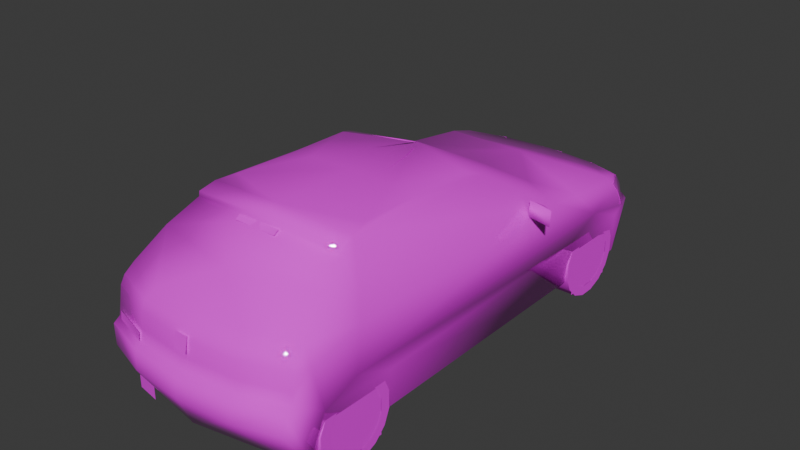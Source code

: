 # Source: 306s1.blend  (saved by Blender 4.0.36; exported with 4.5.12 LTS)
import bpy
from mathutils import Matrix  # noqa: F401  (used for matrix-valued properties, if any)

bpy.ops.wm.read_factory_settings(use_empty=True)
scene = bpy.context.scene
scene.name = 'Scene'

# ---- collections
col_collection = bpy.data.collections.new('Collection'); scene.collection.children.link(col_collection)

# ---- images (referenced by path relative to the original .blend; pixels are not part of the script)
import os
ASSET_DIR = os.environ.get("B2B_ASSET_DIR", "")  # directory of the original .blend (textures are referenced by path, not embedded)
HERE = os.path.dirname(os.path.abspath(__file__))  # packed textures are extracted next to this script under _unpacked/

def load_image(name, relpath, width, height, colorspace="sRGB"):
    """Load a texture the original file referenced (path relative to the .blend, or extracted next to this script)."""
    p = next((c for c in (os.path.join(HERE, relpath), os.path.join(ASSET_DIR, relpath)) if relpath and os.path.exists(c)), "")
    if p:
        img = bpy.data.images.load(p, check_existing=True)
        img.name = name
    else:  # same state as the original file: an image datablock whose file is absent (Cycles renders it pink)
        img = bpy.data.images.new(name, width, height)
        img.source = "FILE"
        img.filepath = "//" + (relpath or name)
    img.colorspace_settings.name = colorspace
    return img
img_fp36n_2_tga = load_image('fp36n_2.TGA', 'fp36n_2.TGA', 1024, 1024, 'sRGB')

# ---- materials (node trees are filled in below, after node groups)
mat_material_001 = bpy.data.materials.new('Material.001')
mat_material_001.use_transparent_shadow = False
mat_material_001.roughness = 0.5
mat_material_001.line_color = (0.0, 0.0, 0.0, 1.0)
mat_material = bpy.data.materials.new('Material')
mat_material.use_transparent_shadow = False
mat_material.roughness = 0.5
mat_material.line_color = (0.0, 0.0, 0.0, 1.0)

# ---- material node trees
mat_material_001.use_nodes = True; mat_material_001.node_tree.nodes.clear()
_N = mat_material_001.node_tree.nodes; _L = mat_material_001.node_tree.links
n0 = _N.new('ShaderNodeOutputMaterial'); n0.name = 'Material Output'; n0.location = (300, 300)
n1 = _N.new('ShaderNodeBsdfPrincipled'); n1.name = 'Principled BSDF'; n1.location = (10, 300)
n1.inputs[2].default_value = 0.0
n1.inputs[3].default_value = 1.45
n2 = _N.new('ShaderNodeTexImage'); n2.name = 'Image Texture'; n2.location = (-280, 280)
n2.image = img_fp36n_2_tga
n2.interpolation = 'Closest'
_L.new(n1.outputs[0], n0.inputs[0])
_L.new(n2.outputs[0], n1.inputs[0])
_L.new(n2.outputs[1], n1.inputs[4])
n0.is_active_output = True
mat_material.use_nodes = True; mat_material.node_tree.nodes.clear()
_N = mat_material.node_tree.nodes; _L = mat_material.node_tree.links
n0 = _N.new('ShaderNodeOutputMaterial'); n0.name = 'Material Output'; n0.location = (300, 300)
n1 = _N.new('ShaderNodeBsdfPrincipled'); n1.name = 'Principled BSDF'; n1.location = (10, 300)
n1.inputs[3].default_value = 1.45
n2 = _N.new('ShaderNodeTexImage'); n2.name = 'Image Texture'; n2.location = (-280, 280)
n2.image = img_fp36n_2_tga
n2.interpolation = 'Closest'
_L.new(n1.outputs[0], n0.inputs[0])
_L.new(n2.outputs[0], n1.inputs[0])
_L.new(n2.outputs[1], n1.inputs[4])
n0.is_active_output = True

# ---- world
world_world = bpy.data.worlds.new('World'); scene.world = world_world
world_world.use_nodes = True; world_world.node_tree.nodes.clear()
_N = world_world.node_tree.nodes; _L = world_world.node_tree.links
n0 = _N.new('ShaderNodeOutputWorld'); n0.name = 'World Output'; n0.location = (300, 300)
n1 = _N.new('ShaderNodeBackground'); n1.name = 'Background'; n1.location = (10, 300)
n1.inputs[0].default_value = (0.05088, 0.05088, 0.05088, 1.0)
_L.new(n1.outputs[0], n0.inputs[0])
n0.is_active_output = True
world_world.color = (0.05088, 0.05088, 0.05088)
world_world.use_sun_shadow = False
world_world.sun_shadow_jitter_overblur = 0.0

# ---- meshes
me_fp36n = bpy.data.meshes.new('fp36n')
me_fp36n.from_pydata([(0.162, -1.259, 1.076), (0.1625, -1.223, 1.102), (-0.1625, -1.223, 1.102), (-0.162, -1.259, 1.076), (0.9398, 0.4764, 0.7008), (0.7415, 0.7134, 0.7129), (0.9398, 0.4909, 0.8126), (0.74, 0.5243, 0.7008), (0.74, 0.5393, 0.8126), (-0.9398, 0.4764, 0.7008), (-0.9398, 0.4909, 0.8126), (-0.7415, 0.7134, 0.7129), (-0.74, 0.5243, 0.7008), (-0.74, 0.5393, 0.8126), (0.0, 2.025, 0.01886), (0.0, 2.074, 0.1944), (0.0, 2.084, 0.3424), (0.0, 2.029, 0.3734), (0.0, 1.954, 0.5257), (0.0, 1.514, 0.6496), (0.0, 1.033, 0.7081), (0.0, 0.253, 1.132), (0.0, -0.428, 1.169), (0.0, -1.071, 1.17), (0.0, -1.217, 1.107), (0.0, -1.762, 0.7419), (0.0, -1.829, 0.6762), (0.0, -1.862, 0.6171), (0.0, -1.872, 0.4958), (0.0, -1.887, 0.4087), (0.0, -1.939, 0.3831), (0.0, -1.946, 0.2351), (0.0, -1.847, 0.01064), (0.0, -1.51, 0.9286), (-0.7129, 1.871, 0.01886), (-0.7086, 1.93, 0.1949), (-0.6897, 1.937, 0.3424), (-0.6921, 1.889, 0.3734), (-0.6824, 1.813, 0.5378), (-0.6791, 1.784, 0.5548), (-0.7076, 1.61, 0.5983), (-0.7545, 1.112, 0.6491), (-0.7526, 0.8445, 0.6752), (-0.5809, 0.2099, 1.074), (-0.5315, 0.08658, 1.117), (-0.5378, -0.8977, 1.145), (-0.5818, -1.038, 1.132), (-0.6036, -1.16, 1.058), (-0.6757, -1.375, 0.9228), (-0.726, -1.608, 0.7463), (-0.7381, -1.682, 0.6805), (-0.7419, -1.715, 0.6191), (-0.7424, -1.735, 0.4996), (-0.7477, -1.747, 0.4126), (-0.7405, -1.803, 0.3831), (-0.7289, -1.809, 0.2351), (-0.7042, -1.725, 0.01064), (-0.7932, -1.67, 0.01064), (-0.8329, -1.578, 0.3342), (-0.8401, -1.314, 0.4411), (-0.8329, -1.015, 0.3231), (-0.7932, -0.9644, 0.01064), (-0.7932, 0.8914, 0.007255), (-0.8348, 0.9649, 0.3453), (-0.8382, 1.259, 0.474), (-0.8348, 1.564, 0.3405), (-0.8072, 1.617, 0.01258), (-0.3584, 2.052, 0.1944), (-0.3507, 2.055, 0.3424), (-0.3584, 2.004, 0.3734), (-0.3995, 1.918, 0.5267), (-0.3753, -1.728, 0.7419), (-0.3995, -1.794, 0.6762), (-0.4072, -1.824, 0.6171), (-0.4072, -1.835, 0.4958), (-0.4072, -1.85, 0.4087), (-0.4072, -1.901, 0.3831), (-0.4072, -1.909, 0.2351), (-0.7705, -1.202, 0.696), (-0.3376, -0.428, 1.157), (-0.7603, 1.634, 0.5465), (-0.8106, 1.709, 0.3652), (-0.7463, 1.886, 0.3361), (-0.7797, -1.615, 0.6181), (-0.5925, -1.163, 1.1), (0.0, -1.22, 1.15), (-0.5224, -0.4285, 1.131), (0.05031, -1.886, 0.5354), (0.08271, 2.035, 0.399), (0.05031, -1.864, 0.6438), (0.09577, 1.984, 0.5088), (-0.05031, -1.886, 0.5354), (-0.08271, 2.035, 0.399), (-0.09577, 1.984, 0.5088), (-0.05031, -1.864, 0.6438), (-0.5373, -1.8, -0.002423), (-0.3637, -1.831, 0.09384), (-0.5373, -1.8, 0.09384), (-0.3637, -1.831, -0.002423), (-0.7918, 1.662, 0.488), (-0.6931, 1.861, 0.4571), (0.8382, 1.259, 0.474), (0.8348, 1.564, 0.3405), (0.8401, -1.314, 0.4411), (0.7042, -1.725, 0.01064), (0.7932, -1.67, 0.01064), (0.8329, -1.578, 0.3342), (0.8072, 1.617, 0.01258), (0.7129, 1.871, 0.01886), (0.8329, -1.015, 0.3231), (0.8348, 0.9649, 0.3453), (0.7932, -0.9644, 0.01064), (0.7932, 0.8914, 0.007255), (-0.4314, 0.9905, 0.7042), (0.4314, 0.9905, 0.7042), (0.7545, 1.112, 0.6491), (0.7526, 0.8445, 0.6752), (0.5809, 0.2099, 1.074), (0.8106, 1.709, 0.3652), (0.6921, 1.889, 0.3734), (0.6931, 1.861, 0.4571), (0.3995, 1.918, 0.5267), (0.6824, 1.813, 0.5378), (0.7076, 1.61, 0.5983), (0.6791, 1.784, 0.5548), (0.7603, 1.634, 0.5465), (0.7918, 1.662, 0.488), (0.5224, -0.4285, 1.131), (0.5378, -0.8977, 1.145), (0.5818, -1.038, 1.132), (0.5315, 0.08658, 1.117), (0.3376, -0.428, 1.157), (0.5925, -1.163, 1.1), (0.6036, -1.16, 1.058), (0.7381, -1.682, 0.6805), (0.7419, -1.715, 0.6191), (0.7797, -1.615, 0.6181), (0.3753, -1.728, 0.7419), (0.6757, -1.375, 0.9228), (0.7705, -1.202, 0.696), (0.7289, -1.809, 0.2351), (0.726, -1.608, 0.7463), (0.7477, -1.747, 0.4126), (0.4072, -1.909, 0.2351), (0.7086, 1.93, 0.1949), (0.6897, 1.937, 0.3424), (0.7463, 1.886, 0.3361), (0.3584, 2.052, 0.1944), (0.7424, -1.735, 0.4996), (0.7405, -1.803, 0.3831), (0.3507, 2.055, 0.3424), (0.3584, 2.004, 0.3734), (0.3995, -1.794, 0.6762), (0.4072, -1.824, 0.6171), (0.4072, -1.835, 0.4958), (0.4072, -1.85, 0.4087), (0.4072, -1.901, 0.3831), (-0.5973, 1.987, 0.2288), (-0.5973, 1.961, 0.07738), (-0.4445, 2.054, 0.2288), (-0.4445, 2.028, 0.07738), (0.4445, 2.054, 0.2288), (0.5973, 1.987, 0.2288), (0.5973, 1.961, 0.07738), (0.4445, 2.028, 0.07738), (0.0, 0.2442, 1.136), (0.007734, 0.2133, 1.14), (0.0, -0.2259, 1.334), (-0.007734, 0.2133, 1.14), (-0.4198, -1.856, 0.4135), (-0.4198, -1.85, 0.474), (-0.6999, -1.772, 0.4135), (-0.6999, -1.765, 0.474), (-0.4338, 0.8614, 0.02757), (-0.4338, -1.684, 0.04256), (-0.4338, 1.592, 0.4822), (-0.4338, -1.005, 0.4464), (-0.4338, 0.9581, 0.4924), (-0.4338, -1.607, 0.4933), (-0.4338, 1.653, 0.04788), (-0.4338, -0.9277, 0.04256), (0.4338, 0.8614, 0.02757), (0.4338, 1.653, 0.04788), (0.4338, 1.592, 0.4822), (0.4338, 0.9581, 0.4924), (0.4338, -1.684, 0.04256), (0.4338, -0.9277, 0.04256), (0.4338, -1.005, 0.4464), (0.4338, -1.607, 0.4933), (-0.6938, 1.891, 0.3734), (-0.6841, 1.815, 0.5378), (-0.3593, 2.006, 0.3734), (-0.4005, 1.92, 0.5267), (-0.7622, 1.636, 0.5465), (-0.8126, 1.711, 0.3652), (-0.7937, 1.664, 0.488), (-0.6948, 1.863, 0.4571), (0.8126, 1.711, 0.3652), (0.6938, 1.891, 0.3734), (0.6948, 1.863, 0.4571), (0.4005, 1.92, 0.5267), (0.6841, 1.815, 0.5378), (0.7622, 1.636, 0.5465), (0.7937, 1.664, 0.488), (0.3593, 2.006, 0.3734)], [], [(108, 34, 14), (104, 32, 56), (168, 167, 165), (167, 166, 165), (168, 166, 167), (174, 178, 176, 180), (173, 177, 175, 179), (185, 186, 187, 188), (181, 182, 183, 184), (108, 107, 66, 34), (65, 66, 107, 102), (65, 102, 101, 64), (101, 110, 63, 64), (110, 112, 62, 63), (62, 112, 111, 61), (60, 61, 111, 109), (60, 109, 103, 59), (103, 106, 58, 59), (106, 105, 57, 58), (57, 105, 104, 56), (99, 80, 38), (100, 38, 70), (100, 37, 81), (77, 32, 31), (43, 44, 21), (41, 19, 40), (19, 18, 40), (39, 70, 38), (14, 67, 15), (40, 80, 41), (58, 54, 53), (64, 42, 41), (46, 86, 43), (86, 79, 44), (66, 65, 81), (99, 64, 80), (34, 35, 67), (14, 34, 67), (82, 36, 35), (35, 34, 66), (48, 49, 71), (77, 55, 56), (77, 56, 32), (83, 58, 53), (83, 50, 49), (83, 59, 58), (78, 49, 48), (57, 56, 55), (71, 25, 33), (48, 71, 33), (83, 51, 50), (47, 84, 46), (45, 46, 23), (86, 45, 79), (86, 44, 43), (46, 45, 86), (80, 64, 41), (63, 64, 65), (58, 59, 60), (5, 8, 6), (5, 4, 7), (5, 6, 4), (13, 11, 10), (9, 11, 12), (10, 11, 9), (113, 42, 43), (41, 42, 113), (125, 126, 122), (122, 120, 121), (119, 120, 118), (32, 143, 31), (130, 117, 21), (19, 115, 123), (18, 19, 123), (121, 124, 122), (147, 14, 15), (125, 123, 115), (149, 106, 142), (116, 101, 115), (127, 129, 117), (131, 127, 130), (102, 107, 118), (101, 126, 125), (144, 108, 147), (108, 14, 147), (145, 146, 144), (108, 144, 107), (141, 138, 137), (140, 143, 104), (104, 143, 32), (106, 136, 142), (134, 136, 141), (103, 136, 106), (141, 139, 138), (104, 105, 140), (25, 137, 33), (137, 138, 33), (135, 136, 134), (132, 133, 129), (129, 128, 23), (128, 127, 131), (130, 127, 117), (128, 129, 127), (101, 125, 115), (101, 110, 102), (103, 106, 109), (116, 114, 117), (116, 115, 114), (171, 169, 170, 172), (51, 52, 74, 73), (50, 51, 73, 72), (135, 153, 154, 148), (134, 152, 153, 135), (37, 100, 70, 69), (38, 100, 81, 99), (90, 88, 92, 93), (91, 87, 89, 94), (95, 98, 96, 97), (66, 81, 82, 35), (54, 55, 77, 76), (30, 76, 77, 31), (53, 54, 76, 75), (29, 75, 76, 30), (52, 53, 75, 74), (28, 74, 75, 29), (27, 73, 74, 28), (26, 72, 73, 27), (49, 50, 72, 71), (25, 71, 72, 26), (24, 47, 48, 33), (22, 79, 45, 23), (20, 113, 43, 21), (17, 69, 70, 18), (36, 37, 69, 68), (16, 68, 69, 17), (35, 36, 68, 67), (15, 67, 68, 16), (60, 63, 62, 61), (59, 64, 63, 60), (42, 78, 46, 43), (54, 58, 57, 55), (83, 53, 52, 51), (78, 48, 47, 46), (78, 59, 83, 49), (21, 44, 79, 22), (80, 40, 39, 38), (81, 37, 36, 82), (42, 64, 59, 78), (47, 24, 85, 84), (84, 85, 23, 46), (64, 99, 81, 65), (40, 18, 70, 39), (65, 66, 62, 63), (60, 61, 57, 58), (4, 6, 8, 7), (9, 12, 13, 10), (2, 3, 0, 1), (19, 41, 113, 20), (119, 151, 121, 120), (122, 126, 118, 120), (107, 144, 146, 118), (149, 156, 143, 140), (30, 31, 143, 156), (142, 155, 156, 149), (29, 30, 156, 155), (148, 154, 155, 142), (28, 29, 155, 154), (27, 28, 154, 153), (26, 27, 153, 152), (141, 137, 152, 134), (25, 26, 152, 137), (24, 33, 138, 133), (22, 23, 128, 131), (20, 21, 117, 114), (17, 18, 121, 151), (145, 150, 151, 119), (16, 17, 151, 150), (144, 147, 150, 145), (15, 16, 150, 147), (109, 111, 112, 110), (103, 109, 110, 101), (116, 117, 129, 139), (149, 140, 105, 106), (136, 135, 148, 142), (139, 129, 133, 138), (139, 141, 136, 103), (21, 22, 131, 130), (125, 122, 124, 123), (118, 146, 145, 119), (116, 139, 103, 101), (133, 132, 85, 24), (132, 129, 23, 85), (101, 102, 118, 126), (123, 124, 121, 18), (102, 110, 112, 107), (109, 106, 105, 111), (19, 20, 114, 115), (159, 160, 158, 157), (161, 162, 163, 164), (195, 193, 190), (196, 190, 192), (196, 189, 194), (202, 203, 201), (201, 199, 200), (198, 199, 197), (189, 196, 192, 191), (190, 196, 194, 195), (198, 204, 200, 199), (201, 203, 197, 199)])
me_fp36n.polygons.foreach_set('use_smooth', [True] * 209)
_uv = me_fp36n.uv_layers.new(name='UVMap')
_uv.uv.foreach_set('vector', [0.031, 0.0, 0.031, 0.031, 0.0, 0.031, 0.031, 0.0, 0.031, 0.031, 0.0, 0.031, 0.031, 0.0, 0.031, 0.031, 0.0, 0.031, 0.031, 0.0, 0.031, 0.031, 0.0, 0.031, 0.031, 0.0, 0.031, 0.031, 0.0, 0.031, 0.031, 0.0, 0.031, 0.031, 0.0, 0.031, 0.0, 0.0, 0.031, 0.0, 0.031, 0.031, 0.0, 0.031, 0.0, 0.0, 0.031, 0.0, 0.031, 0.031, 0.0, 0.031, 0.0, 0.0, 0.031, 0.0, 0.031, 0.031, 0.0, 0.031, 0.0, 0.0, 0.031, 0.0, 0.031, 0.031, 0.0, 0.031, 0.0, 0.0, 0.031, 0.0, 0.031, 0.031, 0.0, 0.031, 0.0, 0.0, 0.031, 0.0, 0.031, 0.031, 0.0, 0.031, 0.0, 0.0, 0.031, 0.0, 0.031, 0.031, 0.0, 0.031, 0.0, 0.0, 0.031, 0.0, 0.031, 0.031, 0.0, 0.031, 0.0, 0.0, 0.031, 0.0, 0.031, 0.031, 0.0, 0.031, 0.0, 0.0, 0.031, 0.0, 0.031, 0.031, 0.0, 0.031, 0.0, 0.0, 0.031, 0.0, 0.031, 0.031, 0.0, 0.031, 0.0, 0.0, 0.031, 0.0, 0.031, 0.031, 0.0, 0.031, 0.0, 0.0, 0.031, 0.0, 0.031, 0.031, 0.0, 0.031, 0.0, 0.0, 0.031, 0.0, 0.031, 0.031, 0.0, 0.031, 0.0, 0.0, 0.255, 0.22, 0.271, 0.247, 0.306, 0.243, 0.302, 0.204, 0.306, 0.243, 0.439, 0.239, 0.302, 0.204, 0.302, 0.165, 0.251, 0.157, 0.863, 0.612, 1.0, 0.533, 1.0, 0.612, 0.416, 0.976, 0.427, 0.996, 0.561, 1.0, 0.0, 0.337, 0.247, 0.239, 0.016, 0.212, 0.247, 0.239, 0.247, 0.125, 0.016, 0.212, 0.024, 0.169, 0.114, 0.133, 0.02, 0.161, 0.812, 0.863, 0.686, 0.933, 0.812, 0.929, 0.012, 0.2, 0.0, 0.192, 0.0, 0.337, 0.702, 0.714, 0.745, 0.725, 0.733, 0.733, 0.133, 0.745, 0.212, 0.8, 0.161, 0.792, 0.38, 0.624, 0.259, 0.624, 0.125, 0.612, 0.318, 0.914, 0.337, 0.914, 0.318, 0.98, 0.063, 0.631, 0.075, 0.714, 0.039, 0.718, 0.051, 0.753, 0.133, 0.745, 0.059, 0.765, 0.565, 0.863, 0.565, 0.933, 0.686, 0.933, 0.812, 0.863, 0.565, 0.863, 0.686, 0.933, 0.008, 0.714, 0.0, 0.714, 0.0, 0.678, 0.0, 0.678, 0.008, 0.631, 0.063, 0.631, 0.769, 0.427, 0.753, 0.349, 0.871, 0.345, 0.863, 0.612, 0.757, 0.612, 0.769, 0.533, 0.863, 0.612, 0.769, 0.533, 1.0, 0.533, 0.71, 0.788, 0.702, 0.714, 0.733, 0.733, 0.753, 0.761, 0.765, 0.784, 0.769, 0.812, 0.71, 0.788, 0.647, 0.741, 0.702, 0.714, 0.416, 0.51, 0.498, 0.51, 0.447, 0.565, 0.718, 0.631, 0.729, 0.631, 0.745, 0.686, 0.871, 0.345, 1.0, 0.345, 1.0, 0.431, 0.769, 0.427, 0.871, 0.345, 1.0, 0.431, 0.753, 0.761, 0.765, 0.761, 0.765, 0.784, 0.404, 0.6, 0.408, 0.612, 0.38, 0.624, 0.318, 0.855, 0.314, 0.839, 0.373, 0.835, 0.318, 0.914, 0.318, 0.855, 0.337, 0.914, 0.259, 0.624, 0.153, 0.62, 0.129, 0.608, 0.38, 0.62, 0.353, 0.624, 0.259, 0.624, 0.059, 0.765, 0.133, 0.745, 0.161, 0.792, 0.192, 0.718, 0.133, 0.745, 0.075, 0.714, 0.702, 0.714, 0.647, 0.741, 0.588, 0.714, 0.843, 0.259, 0.843, 0.31, 0.753, 0.31, 0.843, 0.259, 0.753, 0.251, 0.843, 0.251, 0.843, 0.259, 0.753, 0.31, 0.753, 0.251, 0.843, 0.31, 0.843, 0.259, 0.753, 0.31, 0.753, 0.251, 0.843, 0.259, 0.843, 0.251, 0.753, 0.31, 0.843, 0.259, 0.753, 0.251, 0.455, 0.827, 0.376, 0.816, 0.416, 0.976, 0.0, 0.337, 0.0, 0.404, 0.106, 0.369, 0.271, 0.247, 0.255, 0.22, 0.306, 0.243, 0.306, 0.243, 0.302, 0.204, 0.439, 0.239, 0.302, 0.165, 0.302, 0.204, 0.251, 0.157, 1.0, 0.533, 0.867, 0.612, 1.0, 0.612, 0.431, 0.996, 0.42, 0.976, 0.561, 1.0, 0.247, 0.239, 0.0, 0.337, 0.016, 0.212, 0.247, 0.125, 0.247, 0.239, 0.016, 0.212, 0.114, 0.133, 0.024, 0.169, 0.02, 0.161, 0.686, 0.933, 0.812, 0.863, 0.812, 0.929, 0.0, 0.192, 0.012, 0.2, 0.0, 0.337, 0.745, 0.725, 0.702, 0.714, 0.733, 0.733, 0.212, 0.8, 0.133, 0.745, 0.161, 0.792, 0.259, 0.624, 0.38, 0.624, 0.125, 0.612, 0.337, 0.914, 0.318, 0.914, 0.318, 0.98, 0.075, 0.714, 0.063, 0.631, 0.039, 0.718, 0.133, 0.745, 0.051, 0.753, 0.059, 0.765, 0.565, 0.933, 0.565, 0.863, 0.686, 0.933, 0.565, 0.863, 0.812, 0.863, 0.686, 0.933, 0.0, 0.714, 0.008, 0.714, 0.0, 0.678, 0.008, 0.631, 0.0, 0.678, 0.063, 0.631, 0.753, 0.349, 0.769, 0.427, 0.871, 0.345, 0.757, 0.612, 0.867, 0.612, 0.769, 0.533, 0.769, 0.533, 0.867, 0.612, 1.0, 0.533, 0.702, 0.714, 0.71, 0.788, 0.733, 0.733, 0.765, 0.784, 0.753, 0.761, 0.769, 0.812, 0.647, 0.741, 0.71, 0.788, 0.702, 0.714, 0.498, 0.51, 0.416, 0.51, 0.447, 0.565, 0.729, 0.631, 0.718, 0.631, 0.745, 0.686, 1.0, 0.345, 0.871, 0.345, 1.0, 0.431, 0.871, 0.345, 0.769, 0.427, 1.0, 0.431, 0.765, 0.761, 0.753, 0.761, 0.765, 0.784, 0.408, 0.612, 0.404, 0.6, 0.38, 0.624, 0.314, 0.839, 0.318, 0.855, 0.373, 0.835, 0.318, 0.855, 0.318, 0.914, 0.337, 0.914, 0.153, 0.62, 0.259, 0.624, 0.129, 0.608, 0.353, 0.624, 0.38, 0.62, 0.259, 0.624, 0.133, 0.745, 0.059, 0.765, 0.161, 0.792, 0.133, 0.745, 0.192, 0.718, 0.075, 0.714, 0.647, 0.741, 0.702, 0.714, 0.588, 0.714, 0.376, 0.816, 0.455, 0.827, 0.42, 0.976, 0.0, 0.404, 0.0, 0.337, 0.106, 0.369, 0.753, 0.314, 0.843, 0.314, 0.843, 0.341, 0.753, 0.341, 0.761, 0.761, 0.761, 0.71, 0.871, 0.71, 0.871, 0.761, 0.765, 0.788, 0.761, 0.761, 0.871, 0.761, 0.871, 0.784, 0.761, 0.761, 0.871, 0.761, 0.871, 0.71, 0.761, 0.71, 0.765, 0.788, 0.875, 0.784, 0.871, 0.761, 0.761, 0.761, 0.302, 0.165, 0.302, 0.204, 0.439, 0.239, 0.459, 0.165, 0.306, 0.243, 0.302, 0.204, 0.251, 0.157, 0.255, 0.22, 0.345, 0.341, 0.353, 0.251, 0.486, 0.251, 0.498, 0.341, 0.627, 0.157, 0.718, 0.157, 0.718, 0.247, 0.627, 0.247, 0.188, 0.816, 0.247, 0.816, 0.247, 0.875, 0.188, 0.875, 0.063, 0.631, 0.039, 0.718, 0.008, 0.714, 0.0, 0.678, 0.753, 0.663, 0.757, 0.612, 0.863, 0.612, 0.863, 0.663, 1.0, 0.663, 0.863, 0.663, 0.863, 0.612, 1.0, 0.612, 0.753, 0.671, 0.753, 0.663, 0.863, 0.663, 0.863, 0.671, 1.0, 0.671, 0.863, 0.671, 0.863, 0.663, 1.0, 0.663, 0.765, 0.714, 0.761, 0.675, 0.867, 0.675, 0.867, 0.714, 1.0, 0.714, 0.867, 0.714, 0.867, 0.675, 1.0, 0.675, 1.0, 0.761, 0.867, 0.761, 0.867, 0.714, 1.0, 0.714, 1.0, 0.784, 0.871, 0.784, 0.867, 0.761, 1.0, 0.761, 0.769, 0.812, 0.765, 0.784, 0.871, 0.784, 0.878, 0.812, 1.0, 0.812, 0.878, 0.812, 0.871, 0.784, 1.0, 0.784, 1.0, 0.514, 0.792, 0.49, 0.769, 0.427, 1.0, 0.431, 0.373, 0.914, 0.337, 0.914, 0.318, 0.855, 0.373, 0.835, 0.561, 0.827, 0.455, 0.827, 0.416, 0.976, 0.561, 1.0, 0.624, 0.165, 0.459, 0.165, 0.439, 0.239, 0.624, 0.239, 0.573, 0.988, 0.569, 1.0, 0.686, 1.0, 0.69, 0.988, 0.812, 0.988, 0.69, 0.988, 0.686, 1.0, 0.812, 1.0, 0.565, 0.933, 0.573, 0.988, 0.69, 0.988, 0.686, 0.933, 0.812, 0.929, 0.686, 0.933, 0.69, 0.988, 0.812, 0.988, 0.588, 0.714, 0.192, 0.718, 0.208, 0.631, 0.58, 0.631, 0.647, 0.741, 0.133, 0.745, 0.192, 0.718, 0.588, 0.714, 0.0, 0.502, 0.416, 0.51, 0.38, 0.624, 0.125, 0.612, 0.745, 0.725, 0.702, 0.714, 0.718, 0.631, 0.745, 0.686, 0.753, 0.761, 0.761, 0.675, 0.765, 0.714, 0.765, 0.761, 0.416, 0.51, 0.447, 0.565, 0.404, 0.6, 0.38, 0.624, 0.627, 0.808, 0.647, 0.741, 0.71, 0.788, 0.71, 0.812, 0.373, 1.0, 0.318, 0.98, 0.337, 0.914, 0.373, 0.914, 0.0, 0.192, 0.012, 0.2, 0.024, 0.165, 0.024, 0.157, 0.039, 0.718, 0.004, 0.725, 0.0, 0.714, 0.008, 0.714, 0.212, 0.8, 0.133, 0.745, 0.647, 0.741, 0.627, 0.808, 0.792, 0.49, 1.0, 0.514, 1.0, 0.529, 0.796, 0.51, 0.314, 0.824, 0.373, 0.816, 0.373, 0.835, 0.314, 0.839, 0.133, 0.745, 0.051, 0.753, 0.039, 0.718, 0.075, 0.714, 0.016, 0.212, 0.247, 0.125, 0.114, 0.133, 0.024, 0.169, 0.075, 0.714, 0.063, 0.631, 0.208, 0.631, 0.192, 0.718, 0.588, 0.714, 0.58, 0.631, 0.718, 0.631, 0.702, 0.714, 0.404, 0.969, 0.404, 1.0, 0.376, 1.0, 0.376, 0.969, 0.404, 0.969, 0.376, 0.969, 0.376, 1.0, 0.404, 1.0, 1.0, 0.922, 1.0, 0.91, 0.816, 0.91, 0.816, 0.922, 0.247, 0.239, 0.0, 0.337, 0.106, 0.369, 0.247, 0.357, 0.302, 0.165, 0.459, 0.165, 0.439, 0.239, 0.302, 0.204, 0.306, 0.243, 0.255, 0.22, 0.251, 0.157, 0.302, 0.204, 0.063, 0.631, 0.0, 0.678, 0.008, 0.714, 0.039, 0.718, 0.753, 0.663, 0.867, 0.663, 0.867, 0.612, 0.757, 0.612, 1.0, 0.663, 1.0, 0.612, 0.867, 0.612, 0.867, 0.663, 0.753, 0.671, 0.867, 0.671, 0.867, 0.663, 0.753, 0.663, 1.0, 0.671, 1.0, 0.663, 0.867, 0.663, 0.867, 0.671, 0.765, 0.714, 0.871, 0.714, 0.871, 0.675, 0.761, 0.675, 1.0, 0.714, 1.0, 0.675, 0.871, 0.675, 0.871, 0.714, 1.0, 0.761, 1.0, 0.714, 0.871, 0.714, 0.871, 0.761, 1.0, 0.784, 1.0, 0.761, 0.871, 0.761, 0.871, 0.784, 0.769, 0.812, 0.882, 0.812, 0.871, 0.784, 0.765, 0.784, 1.0, 0.812, 1.0, 0.784, 0.871, 0.784, 0.882, 0.812, 1.0, 0.514, 1.0, 0.431, 0.769, 0.427, 0.792, 0.49, 0.373, 0.914, 0.373, 0.835, 0.318, 0.855, 0.337, 0.914, 0.561, 0.827, 0.561, 1.0, 0.42, 0.976, 0.455, 0.827, 0.624, 0.165, 0.624, 0.239, 0.439, 0.239, 0.459, 0.165, 0.573, 0.988, 0.69, 0.988, 0.686, 1.0, 0.569, 1.0, 0.812, 0.988, 0.812, 1.0, 0.686, 1.0, 0.69, 0.988, 0.565, 0.933, 0.686, 0.933, 0.69, 0.988, 0.573, 0.988, 0.812, 0.929, 0.812, 0.988, 0.69, 0.988, 0.686, 0.933, 0.588, 0.714, 0.58, 0.631, 0.208, 0.631, 0.192, 0.718, 0.647, 0.741, 0.588, 0.714, 0.192, 0.718, 0.133, 0.745, 0.0, 0.502, 0.125, 0.612, 0.38, 0.624, 0.416, 0.51, 0.745, 0.725, 0.745, 0.686, 0.718, 0.631, 0.702, 0.714, 0.753, 0.761, 0.765, 0.761, 0.765, 0.714, 0.761, 0.675, 0.416, 0.51, 0.38, 0.624, 0.404, 0.6, 0.447, 0.565, 0.627, 0.808, 0.71, 0.812, 0.71, 0.788, 0.647, 0.741, 0.373, 1.0, 0.373, 0.914, 0.337, 0.914, 0.318, 0.98, 0.0, 0.192, 0.024, 0.157, 0.024, 0.165, 0.012, 0.2, 0.039, 0.718, 0.008, 0.714, 0.0, 0.714, 0.004, 0.725, 0.212, 0.8, 0.627, 0.808, 0.647, 0.741, 0.133, 0.745, 0.792, 0.49, 0.796, 0.51, 1.0, 0.529, 1.0, 0.514, 0.314, 0.824, 0.314, 0.839, 0.373, 0.835, 0.373, 0.816, 0.133, 0.745, 0.075, 0.714, 0.039, 0.718, 0.051, 0.753, 0.016, 0.212, 0.024, 0.169, 0.114, 0.133, 0.247, 0.125, 0.075, 0.714, 0.192, 0.718, 0.208, 0.631, 0.063, 0.631, 0.588, 0.714, 0.702, 0.714, 0.718, 0.631, 0.58, 0.631, 0.247, 0.239, 0.247, 0.357, 0.106, 0.369, 0.0, 0.337, 0.341, 0.341, 0.341, 0.251, 0.251, 0.251, 0.251, 0.341, 0.341, 0.341, 0.251, 0.341, 0.251, 0.251, 0.341, 0.251, 0.51, 0.443, 0.525, 0.467, 0.569, 0.467, 0.569, 0.431, 0.569, 0.467, 0.725, 0.459, 0.569, 0.431, 0.565, 0.392, 0.502, 0.392, 0.525, 0.467, 0.51, 0.443, 0.569, 0.467, 0.569, 0.467, 0.569, 0.431, 0.725, 0.459, 0.565, 0.392, 0.569, 0.431, 0.502, 0.392, 0.565, 0.392, 0.569, 0.431, 0.725, 0.459, 0.749, 0.392, 0.569, 0.467, 0.569, 0.431, 0.502, 0.392, 0.51, 0.443, 0.565, 0.392, 0.749, 0.392, 0.725, 0.459, 0.569, 0.431, 0.569, 0.467, 0.51, 0.443, 0.502, 0.392, 0.569, 0.431])
me_fp36n.materials.append(mat_material_001)
me_fp36n.update()
me_fp36n_001 = bpy.data.meshes.new('fp36n.001')
me_fp36n_001.from_pydata([(0.09918, 0.2963, 0.0587), (0.09918, 0.2223, 0.04402), (0.09918, 0.2961, -0.05894), (0.09918, 0.222, -0.04426), (0.09918, 0.2511, -0.1681), (0.09918, 0.1882, -0.1259), (0.09918, 0.1678, -0.2514), (0.09918, 0.1257, -0.1884), (0.09918, 0.0587, -0.2963), (0.09918, 0.04402, -0.2223), (0.09918, -0.05894, -0.2963), (0.09918, -0.04426, -0.2223), (0.09918, -0.1681, -0.2514), (0.09918, -0.1259, -0.1884), (0.09918, -0.2514, -0.1681), (0.09918, -0.1884, -0.1259), (0.09918, -0.2963, -0.05894), (0.09918, -0.2223, -0.04426), (0.09918, -0.2963, 0.0587), (0.09918, -0.2223, 0.04402), (0.09918, -0.2514, 0.1678), (0.09918, -0.1884, 0.1257), (0.09918, -0.1681, 0.2511), (0.09918, -0.1259, 0.1882), (0.09918, -0.05894, 0.2963), (0.09918, -0.04426, 0.2223), (0.09918, 0.0587, 0.2963), (0.09918, 0.04402, 0.2223), (0.09918, 0.1678, 0.2511), (0.09918, 0.1257, 0.1882), (0.09918, 0.2511, 0.1678), (0.09918, 0.1882, 0.1257), (0.09918, 0.2963, 0.0587), (0.09918, 0.2223, 0.04402), (0.09918, 0.2963, 0.0587), (-0.09941, 0.2963, 0.0587), (0.09918, 0.2511, 0.1678), (-0.09941, 0.2511, 0.1678), (0.09918, 0.1678, 0.2511), (-0.09941, 0.1678, 0.2511), (0.09918, 0.0587, 0.2963), (-0.09941, 0.0587, 0.2963), (0.09918, -0.05894, 0.2963), (-0.09941, -0.05894, 0.2963), (0.09918, -0.1681, 0.2511), (-0.09941, -0.1681, 0.2511), (0.09918, -0.2514, 0.1678), (-0.09941, -0.2514, 0.1678), (0.09918, -0.2963, 0.0587), (-0.09941, -0.2963, 0.0587), (0.09918, -0.2963, -0.05894), (-0.09941, -0.2963, -0.05894), (0.09918, -0.2514, -0.1681), (-0.09941, -0.2514, -0.1681), (0.09918, -0.1681, -0.2514), (-0.09941, -0.1681, -0.2514), (0.09918, -0.05894, -0.2963), (-0.09941, -0.05894, -0.2963), (0.09918, 0.0587, -0.2963), (-0.09941, 0.0587, -0.2963), (0.09918, 0.1678, -0.2514), (-0.09941, 0.1678, -0.2514), (0.09918, 0.2511, -0.1681), (-0.09941, 0.2511, -0.1681), (0.09918, 0.2961, -0.05894), (-0.09941, 0.2961, -0.05894), (0.09918, 0.2963, 0.0587), (-0.09941, 0.2963, 0.0587), (-0.09941, 0.2963, 0.0587), (-0.09941, 0.2961, -0.05894), (-0.09941, 0.2511, 0.1678), (-0.09941, 0.2511, -0.1681), (-0.09941, 0.1678, 0.2511), (-0.09941, 0.1678, -0.2514), (-0.09941, 0.0587, 0.2963), (-0.09941, 0.0587, -0.2963), (-0.09941, -0.05894, 0.2963), (-0.09941, -0.05894, -0.2963), (-0.09941, -0.1681, 0.2511), (-0.09941, -0.1681, -0.2514), (-0.09941, -0.2514, 0.1678), (-0.09941, -0.2514, -0.1681), (-0.09941, -0.2963, 0.0587), (-0.09941, -0.2963, -0.05894), (0.09758, -0.2223, 0.2223), (0.09758, 0.2223, 0.2223), (0.09758, 0.2223, -0.2223), (0.09758, -0.2223, -0.2223)], [], [(0, 1, 3, 2), (2, 3, 5, 4), (4, 5, 7, 6), (6, 7, 9, 8), (8, 9, 11, 10), (10, 11, 13, 12), (12, 13, 15, 14), (14, 15, 17, 16), (16, 17, 19, 18), (18, 19, 21, 20), (20, 21, 23, 22), (22, 23, 25, 24), (24, 25, 27, 26), (26, 27, 29, 28), (28, 29, 31, 30), (30, 31, 33, 32), (34, 35, 37, 36), (36, 37, 39, 38), (38, 39, 41, 40), (40, 41, 43, 42), (42, 43, 45, 44), (44, 45, 47, 46), (46, 47, 49, 48), (48, 49, 51, 50), (50, 51, 53, 52), (52, 53, 55, 54), (54, 55, 57, 56), (56, 57, 59, 58), (58, 59, 61, 60), (60, 61, 63, 62), (62, 63, 65, 64), (64, 65, 67, 66), (68, 69, 71, 70), (70, 71, 73, 72), (72, 73, 75, 74), (74, 75, 77, 76), (76, 77, 79, 78), (78, 79, 81, 80), (80, 81, 83, 82), (85, 84, 87, 86)])
me_fp36n_001.polygons.foreach_set('use_smooth', [True] * 40)
_uv = me_fp36n_001.uv_layers.new(name='UVMap')
_uv.uv.foreach_set('vector', [0.031, 0.0, 0.031, 0.031, 0.0, 0.031, 0.0, 0.0, 0.031, 0.0, 0.031, 0.031, 0.0, 0.031, 0.0, 0.0, 0.031, 0.0, 0.031, 0.031, 0.0, 0.031, 0.0, 0.0, 0.031, 0.0, 0.031, 0.031, 0.0, 0.031, 0.0, 0.0, 0.031, 0.0, 0.031, 0.031, 0.0, 0.031, 0.0, 0.0, 0.031, 0.0, 0.031, 0.031, 0.0, 0.031, 0.0, 0.0, 0.031, 0.0, 0.031, 0.031, 0.0, 0.031, 0.0, 0.0, 0.031, 0.0, 0.031, 0.031, 0.0, 0.031, 0.0, 0.0, 0.031, 0.0, 0.031, 0.031, 0.0, 0.031, 0.0, 0.0, 0.031, 0.0, 0.031, 0.031, 0.0, 0.031, 0.0, 0.0, 0.031, 0.0, 0.031, 0.031, 0.0, 0.031, 0.0, 0.0, 0.031, 0.0, 0.031, 0.031, 0.0, 0.031, 0.0, 0.0, 0.031, 0.0, 0.031, 0.031, 0.0, 0.031, 0.0, 0.0, 0.031, 0.0, 0.031, 0.031, 0.0, 0.031, 0.0, 0.0, 0.031, 0.0, 0.031, 0.031, 0.0, 0.031, 0.0, 0.0, 0.031, 0.0, 0.031, 0.031, 0.0, 0.031, 0.0, 0.0, 0.031, 0.0, 0.031, 0.031, 0.0, 0.031, 0.0, 0.0, 0.031, 0.0, 0.031, 0.031, 0.0, 0.031, 0.0, 0.0, 0.031, 0.0, 0.031, 0.031, 0.0, 0.031, 0.0, 0.0, 0.031, 0.0, 0.031, 0.031, 0.0, 0.031, 0.0, 0.0, 0.031, 0.0, 0.031, 0.031, 0.0, 0.031, 0.0, 0.0, 0.031, 0.0, 0.031, 0.031, 0.0, 0.031, 0.0, 0.0, 0.031, 0.0, 0.031, 0.031, 0.0, 0.031, 0.0, 0.0, 0.031, 0.0, 0.031, 0.031, 0.0, 0.031, 0.0, 0.0, 0.031, 0.0, 0.031, 0.031, 0.0, 0.031, 0.0, 0.0, 0.031, 0.0, 0.031, 0.031, 0.0, 0.031, 0.0, 0.0, 0.031, 0.0, 0.031, 0.031, 0.0, 0.031, 0.0, 0.0, 0.031, 0.0, 0.031, 0.031, 0.0, 0.031, 0.0, 0.0, 0.031, 0.0, 0.031, 0.031, 0.0, 0.031, 0.0, 0.0, 0.031, 0.0, 0.031, 0.031, 0.0, 0.031, 0.0, 0.0, 0.031, 0.0, 0.031, 0.031, 0.0, 0.031, 0.0, 0.0, 0.031, 0.0, 0.031, 0.031, 0.0, 0.031, 0.0, 0.0, 0.031, 0.0, 0.031, 0.031, 0.0, 0.031, 0.0, 0.0, 0.031, 0.0, 0.031, 0.031, 0.0, 0.031, 0.0, 0.0, 0.031, 0.0, 0.031, 0.031, 0.0, 0.031, 0.0, 0.0, 0.031, 0.0, 0.031, 0.031, 0.0, 0.031, 0.0, 0.0, 0.031, 0.0, 0.031, 0.031, 0.0, 0.031, 0.0, 0.0, 0.031, 0.0, 0.031, 0.031, 0.0, 0.031, 0.0, 0.0, 0.031, 0.0, 0.031, 0.031, 0.0, 0.031, 0.0, 0.0, 0.184, 0.816, 0.184, 1.0, 0.0, 1.0, 0.0, 0.816])
me_fp36n_001.materials.append(mat_material)
me_fp36n_001.update()
me_fp36n_002 = bpy.data.meshes.new('fp36n.002')
me_fp36n_002.from_pydata([(0.09918, 0.2963, 0.0587), (0.09918, 0.2223, 0.04402), (0.09918, 0.2961, -0.05894), (0.09918, 0.222, -0.04426), (0.09918, 0.2511, -0.1681), (0.09918, 0.1882, -0.1259), (0.09918, 0.1678, -0.2514), (0.09918, 0.1257, -0.1884), (0.09918, 0.0587, -0.2963), (0.09918, 0.04402, -0.2223), (0.09918, -0.05894, -0.2963), (0.09918, -0.04426, -0.2223), (0.09918, -0.1681, -0.2514), (0.09918, -0.1259, -0.1884), (0.09918, -0.2514, -0.1681), (0.09918, -0.1884, -0.1259), (0.09918, -0.2963, -0.05894), (0.09918, -0.2223, -0.04426), (0.09918, -0.2963, 0.0587), (0.09918, -0.2223, 0.04402), (0.09918, -0.2514, 0.1678), (0.09918, -0.1884, 0.1257), (0.09918, -0.1681, 0.2511), (0.09918, -0.1259, 0.1882), (0.09918, -0.05894, 0.2963), (0.09918, -0.04426, 0.2223), (0.09918, 0.0587, 0.2963), (0.09918, 0.04402, 0.2223), (0.09918, 0.1678, 0.2511), (0.09918, 0.1257, 0.1882), (0.09918, 0.2511, 0.1678), (0.09918, 0.1882, 0.1257), (0.09918, 0.2963, 0.0587), (0.09918, 0.2223, 0.04402), (0.09918, 0.2963, 0.0587), (-0.09941, 0.2963, 0.0587), (0.09918, 0.2511, 0.1678), (-0.09941, 0.2511, 0.1678), (0.09918, 0.1678, 0.2511), (-0.09941, 0.1678, 0.2511), (0.09918, 0.0587, 0.2963), (-0.09941, 0.0587, 0.2963), (0.09918, -0.05894, 0.2963), (-0.09941, -0.05894, 0.2963), (0.09918, -0.1681, 0.2511), (-0.09941, -0.1681, 0.2511), (0.09918, -0.2514, 0.1678), (-0.09941, -0.2514, 0.1678), (0.09918, -0.2963, 0.0587), (-0.09941, -0.2963, 0.0587), (0.09918, -0.2963, -0.05894), (-0.09941, -0.2963, -0.05894), (0.09918, -0.2514, -0.1681), (-0.09941, -0.2514, -0.1681), (0.09918, -0.1681, -0.2514), (-0.09941, -0.1681, -0.2514), (0.09918, -0.05894, -0.2963), (-0.09941, -0.05894, -0.2963), (0.09918, 0.0587, -0.2963), (-0.09941, 0.0587, -0.2963), (0.09918, 0.1678, -0.2514), (-0.09941, 0.1678, -0.2514), (0.09918, 0.2511, -0.1681), (-0.09941, 0.2511, -0.1681), (0.09918, 0.2961, -0.05894), (-0.09941, 0.2961, -0.05894), (0.09918, 0.2963, 0.0587), (-0.09941, 0.2963, 0.0587), (-0.09941, 0.2963, 0.0587), (-0.09941, 0.2961, -0.05894), (-0.09941, 0.2511, 0.1678), (-0.09941, 0.2511, -0.1681), (-0.09941, 0.1678, 0.2511), (-0.09941, 0.1678, -0.2514), (-0.09941, 0.0587, 0.2963), (-0.09941, 0.0587, -0.2963), (-0.09941, -0.05894, 0.2963), (-0.09941, -0.05894, -0.2963), (-0.09941, -0.1681, 0.2511), (-0.09941, -0.1681, -0.2514), (-0.09941, -0.2514, 0.1678), (-0.09941, -0.2514, -0.1681), (-0.09941, -0.2963, 0.0587), (-0.09941, -0.2963, -0.05894), (0.09758, -0.2223, 0.2223), (0.09758, 0.2223, 0.2223), (0.09758, 0.2223, -0.2223), (0.09758, -0.2223, -0.2223)], [], [(0, 1, 3, 2), (2, 3, 5, 4), (4, 5, 7, 6), (6, 7, 9, 8), (8, 9, 11, 10), (10, 11, 13, 12), (12, 13, 15, 14), (14, 15, 17, 16), (16, 17, 19, 18), (18, 19, 21, 20), (20, 21, 23, 22), (22, 23, 25, 24), (24, 25, 27, 26), (26, 27, 29, 28), (28, 29, 31, 30), (30, 31, 33, 32), (34, 35, 37, 36), (36, 37, 39, 38), (38, 39, 41, 40), (40, 41, 43, 42), (42, 43, 45, 44), (44, 45, 47, 46), (46, 47, 49, 48), (48, 49, 51, 50), (50, 51, 53, 52), (52, 53, 55, 54), (54, 55, 57, 56), (56, 57, 59, 58), (58, 59, 61, 60), (60, 61, 63, 62), (62, 63, 65, 64), (64, 65, 67, 66), (68, 69, 71, 70), (70, 71, 73, 72), (72, 73, 75, 74), (74, 75, 77, 76), (76, 77, 79, 78), (78, 79, 81, 80), (80, 81, 83, 82), (85, 84, 87, 86)])
me_fp36n_002.polygons.foreach_set('use_smooth', [True] * 40)
_uv = me_fp36n_002.uv_layers.new(name='UVMap')
_uv.uv.foreach_set('vector', [0.031, 0.0, 0.031, 0.031, 0.0, 0.031, 0.0, 0.0, 0.031, 0.0, 0.031, 0.031, 0.0, 0.031, 0.0, 0.0, 0.031, 0.0, 0.031, 0.031, 0.0, 0.031, 0.0, 0.0, 0.031, 0.0, 0.031, 0.031, 0.0, 0.031, 0.0, 0.0, 0.031, 0.0, 0.031, 0.031, 0.0, 0.031, 0.0, 0.0, 0.031, 0.0, 0.031, 0.031, 0.0, 0.031, 0.0, 0.0, 0.031, 0.0, 0.031, 0.031, 0.0, 0.031, 0.0, 0.0, 0.031, 0.0, 0.031, 0.031, 0.0, 0.031, 0.0, 0.0, 0.031, 0.0, 0.031, 0.031, 0.0, 0.031, 0.0, 0.0, 0.031, 0.0, 0.031, 0.031, 0.0, 0.031, 0.0, 0.0, 0.031, 0.0, 0.031, 0.031, 0.0, 0.031, 0.0, 0.0, 0.031, 0.0, 0.031, 0.031, 0.0, 0.031, 0.0, 0.0, 0.031, 0.0, 0.031, 0.031, 0.0, 0.031, 0.0, 0.0, 0.031, 0.0, 0.031, 0.031, 0.0, 0.031, 0.0, 0.0, 0.031, 0.0, 0.031, 0.031, 0.0, 0.031, 0.0, 0.0, 0.031, 0.0, 0.031, 0.031, 0.0, 0.031, 0.0, 0.0, 0.031, 0.0, 0.031, 0.031, 0.0, 0.031, 0.0, 0.0, 0.031, 0.0, 0.031, 0.031, 0.0, 0.031, 0.0, 0.0, 0.031, 0.0, 0.031, 0.031, 0.0, 0.031, 0.0, 0.0, 0.031, 0.0, 0.031, 0.031, 0.0, 0.031, 0.0, 0.0, 0.031, 0.0, 0.031, 0.031, 0.0, 0.031, 0.0, 0.0, 0.031, 0.0, 0.031, 0.031, 0.0, 0.031, 0.0, 0.0, 0.031, 0.0, 0.031, 0.031, 0.0, 0.031, 0.0, 0.0, 0.031, 0.0, 0.031, 0.031, 0.0, 0.031, 0.0, 0.0, 0.031, 0.0, 0.031, 0.031, 0.0, 0.031, 0.0, 0.0, 0.031, 0.0, 0.031, 0.031, 0.0, 0.031, 0.0, 0.0, 0.031, 0.0, 0.031, 0.031, 0.0, 0.031, 0.0, 0.0, 0.031, 0.0, 0.031, 0.031, 0.0, 0.031, 0.0, 0.0, 0.031, 0.0, 0.031, 0.031, 0.0, 0.031, 0.0, 0.0, 0.031, 0.0, 0.031, 0.031, 0.0, 0.031, 0.0, 0.0, 0.031, 0.0, 0.031, 0.031, 0.0, 0.031, 0.0, 0.0, 0.031, 0.0, 0.031, 0.031, 0.0, 0.031, 0.0, 0.0, 0.031, 0.0, 0.031, 0.031, 0.0, 0.031, 0.0, 0.0, 0.031, 0.0, 0.031, 0.031, 0.0, 0.031, 0.0, 0.0, 0.031, 0.0, 0.031, 0.031, 0.0, 0.031, 0.0, 0.0, 0.031, 0.0, 0.031, 0.031, 0.0, 0.031, 0.0, 0.0, 0.031, 0.0, 0.031, 0.031, 0.0, 0.031, 0.0, 0.0, 0.031, 0.0, 0.031, 0.031, 0.0, 0.031, 0.0, 0.0, 0.031, 0.0, 0.031, 0.031, 0.0, 0.031, 0.0, 0.0, 0.184, 0.816, 0.184, 1.0, 0.0, 1.0, 0.0, 0.816])
me_fp36n_002.materials.append(mat_material)
me_fp36n_002.update()
me_fp36n_003 = bpy.data.meshes.new('fp36n.003')
me_fp36n_003.from_pydata([(-0.09918, 0.2963, 0.0587), (-0.09918, 0.2223, 0.04402), (-0.09918, 0.2961, -0.05894), (-0.09918, 0.222, -0.04426), (-0.09918, 0.2511, -0.1681), (-0.09918, 0.1882, -0.1259), (-0.09918, 0.1678, -0.2514), (-0.09918, 0.1257, -0.1884), (-0.09918, 0.0587, -0.2963), (-0.09918, 0.04402, -0.2223), (-0.09918, -0.05894, -0.2963), (-0.09918, -0.04426, -0.2223), (-0.09918, -0.1681, -0.2514), (-0.09918, -0.1259, -0.1884), (-0.09918, -0.2514, -0.1681), (-0.09918, -0.1884, -0.1259), (-0.09918, -0.2963, -0.05894), (-0.09918, -0.2223, -0.04426), (-0.09918, -0.2963, 0.0587), (-0.09918, -0.2223, 0.04402), (-0.09918, -0.2514, 0.1678), (-0.09918, -0.1884, 0.1257), (-0.09918, -0.1681, 0.2511), (-0.09918, -0.1259, 0.1882), (-0.09918, -0.05894, 0.2963), (-0.09918, -0.04426, 0.2223), (-0.09918, 0.0587, 0.2963), (-0.09918, 0.04402, 0.2223), (-0.09918, 0.1678, 0.2511), (-0.09918, 0.1257, 0.1882), (-0.09918, 0.2511, 0.1678), (-0.09918, 0.1882, 0.1257), (-0.09918, 0.2963, 0.0587), (-0.09918, 0.2223, 0.04402), (-0.09918, 0.2963, 0.0587), (0.09941, 0.2963, 0.0587), (-0.09918, 0.2511, 0.1678), (0.09941, 0.2511, 0.1678), (-0.09918, 0.1678, 0.2511), (0.09941, 0.1678, 0.2511), (-0.09918, 0.0587, 0.2963), (0.09941, 0.0587, 0.2963), (-0.09918, -0.05894, 0.2963), (0.09941, -0.05894, 0.2963), (-0.09918, -0.1681, 0.2511), (0.09941, -0.1681, 0.2511), (-0.09918, -0.2514, 0.1678), (0.09941, -0.2514, 0.1678), (-0.09918, -0.2963, 0.0587), (0.09941, -0.2963, 0.0587), (-0.09918, -0.2963, -0.05894), (0.09941, -0.2963, -0.05894), (-0.09918, -0.2514, -0.1681), (0.09941, -0.2514, -0.1681), (-0.09918, -0.1681, -0.2514), (0.09941, -0.1681, -0.2514), (-0.09918, -0.05894, -0.2963), (0.09941, -0.05894, -0.2963), (-0.09918, 0.0587, -0.2963), (0.09941, 0.0587, -0.2963), (-0.09918, 0.1678, -0.2514), (0.09941, 0.1678, -0.2514), (-0.09918, 0.2511, -0.1681), (0.09941, 0.2511, -0.1681), (-0.09918, 0.2961, -0.05894), (0.09941, 0.2961, -0.05894), (-0.09918, 0.2963, 0.0587), (0.09941, 0.2963, 0.0587), (0.09941, 0.2963, 0.0587), (0.09941, 0.2961, -0.05894), (0.09941, 0.2511, 0.1678), (0.09941, 0.2511, -0.1681), (0.09941, 0.1678, 0.2511), (0.09941, 0.1678, -0.2514), (0.09941, 0.0587, 0.2963), (0.09941, 0.0587, -0.2963), (0.09941, -0.05894, 0.2963), (0.09941, -0.05894, -0.2963), (0.09941, -0.1681, 0.2511), (0.09941, -0.1681, -0.2514), (0.09941, -0.2514, 0.1678), (0.09941, -0.2514, -0.1681), (0.09941, -0.2963, 0.0587), (0.09941, -0.2963, -0.05894), (-0.09758, -0.2223, 0.2223), (-0.09758, 0.2223, 0.2223), (-0.09758, 0.2223, -0.2223), (-0.09758, -0.2223, -0.2223)], [], [(0, 1, 3, 2), (2, 3, 5, 4), (4, 5, 7, 6), (6, 7, 9, 8), (8, 9, 11, 10), (10, 11, 13, 12), (12, 13, 15, 14), (14, 15, 17, 16), (16, 17, 19, 18), (18, 19, 21, 20), (20, 21, 23, 22), (22, 23, 25, 24), (24, 25, 27, 26), (26, 27, 29, 28), (28, 29, 31, 30), (30, 31, 33, 32), (34, 35, 37, 36), (36, 37, 39, 38), (38, 39, 41, 40), (40, 41, 43, 42), (42, 43, 45, 44), (44, 45, 47, 46), (46, 47, 49, 48), (48, 49, 51, 50), (50, 51, 53, 52), (52, 53, 55, 54), (54, 55, 57, 56), (56, 57, 59, 58), (58, 59, 61, 60), (60, 61, 63, 62), (62, 63, 65, 64), (64, 65, 67, 66), (68, 69, 71, 70), (70, 71, 73, 72), (72, 73, 75, 74), (74, 75, 77, 76), (76, 77, 79, 78), (78, 79, 81, 80), (80, 81, 83, 82), (85, 84, 87, 86)])
me_fp36n_003.polygons.foreach_set('use_smooth', [True] * 40)
_uv = me_fp36n_003.uv_layers.new(name='UVMap')
_uv.uv.foreach_set('vector', [0.031, 0.0, 0.031, 0.031, 0.0, 0.031, 0.0, 0.0, 0.031, 0.0, 0.031, 0.031, 0.0, 0.031, 0.0, 0.0, 0.031, 0.0, 0.031, 0.031, 0.0, 0.031, 0.0, 0.0, 0.031, 0.0, 0.031, 0.031, 0.0, 0.031, 0.0, 0.0, 0.031, 0.0, 0.031, 0.031, 0.0, 0.031, 0.0, 0.0, 0.031, 0.0, 0.031, 0.031, 0.0, 0.031, 0.0, 0.0, 0.031, 0.0, 0.031, 0.031, 0.0, 0.031, 0.0, 0.0, 0.031, 0.0, 0.031, 0.031, 0.0, 0.031, 0.0, 0.0, 0.031, 0.0, 0.031, 0.031, 0.0, 0.031, 0.0, 0.0, 0.031, 0.0, 0.031, 0.031, 0.0, 0.031, 0.0, 0.0, 0.031, 0.0, 0.031, 0.031, 0.0, 0.031, 0.0, 0.0, 0.031, 0.0, 0.031, 0.031, 0.0, 0.031, 0.0, 0.0, 0.031, 0.0, 0.031, 0.031, 0.0, 0.031, 0.0, 0.0, 0.031, 0.0, 0.031, 0.031, 0.0, 0.031, 0.0, 0.0, 0.031, 0.0, 0.031, 0.031, 0.0, 0.031, 0.0, 0.0, 0.031, 0.0, 0.031, 0.031, 0.0, 0.031, 0.0, 0.0, 0.031, 0.0, 0.031, 0.031, 0.0, 0.031, 0.0, 0.0, 0.031, 0.0, 0.031, 0.031, 0.0, 0.031, 0.0, 0.0, 0.031, 0.0, 0.031, 0.031, 0.0, 0.031, 0.0, 0.0, 0.031, 0.0, 0.031, 0.031, 0.0, 0.031, 0.0, 0.0, 0.031, 0.0, 0.031, 0.031, 0.0, 0.031, 0.0, 0.0, 0.031, 0.0, 0.031, 0.031, 0.0, 0.031, 0.0, 0.0, 0.031, 0.0, 0.031, 0.031, 0.0, 0.031, 0.0, 0.0, 0.031, 0.0, 0.031, 0.031, 0.0, 0.031, 0.0, 0.0, 0.031, 0.0, 0.031, 0.031, 0.0, 0.031, 0.0, 0.0, 0.031, 0.0, 0.031, 0.031, 0.0, 0.031, 0.0, 0.0, 0.031, 0.0, 0.031, 0.031, 0.0, 0.031, 0.0, 0.0, 0.031, 0.0, 0.031, 0.031, 0.0, 0.031, 0.0, 0.0, 0.031, 0.0, 0.031, 0.031, 0.0, 0.031, 0.0, 0.0, 0.031, 0.0, 0.031, 0.031, 0.0, 0.031, 0.0, 0.0, 0.031, 0.0, 0.031, 0.031, 0.0, 0.031, 0.0, 0.0, 0.031, 0.0, 0.031, 0.031, 0.0, 0.031, 0.0, 0.0, 0.031, 0.0, 0.031, 0.031, 0.0, 0.031, 0.0, 0.0, 0.031, 0.0, 0.031, 0.031, 0.0, 0.031, 0.0, 0.0, 0.031, 0.0, 0.031, 0.031, 0.0, 0.031, 0.0, 0.0, 0.031, 0.0, 0.031, 0.031, 0.0, 0.031, 0.0, 0.0, 0.031, 0.0, 0.031, 0.031, 0.0, 0.031, 0.0, 0.0, 0.031, 0.0, 0.031, 0.031, 0.0, 0.031, 0.0, 0.0, 0.031, 0.0, 0.031, 0.031, 0.0, 0.031, 0.0, 0.0, 0.184, 0.816, 0.184, 1.0, 0.0, 1.0, 0.0, 0.816])
me_fp36n_003.materials.append(mat_material)
me_fp36n_003.update()
me_fp36n_004 = bpy.data.meshes.new('fp36n.004')
me_fp36n_004.from_pydata([(-0.09918, 0.2963, 0.0587), (-0.09918, 0.2223, 0.04402), (-0.09918, 0.2961, -0.05894), (-0.09918, 0.222, -0.04426), (-0.09918, 0.2511, -0.1681), (-0.09918, 0.1882, -0.1259), (-0.09918, 0.1678, -0.2514), (-0.09918, 0.1257, -0.1884), (-0.09918, 0.0587, -0.2963), (-0.09918, 0.04402, -0.2223), (-0.09918, -0.05894, -0.2963), (-0.09918, -0.04426, -0.2223), (-0.09918, -0.1681, -0.2514), (-0.09918, -0.1259, -0.1884), (-0.09918, -0.2514, -0.1681), (-0.09918, -0.1884, -0.1259), (-0.09918, -0.2963, -0.05894), (-0.09918, -0.2223, -0.04426), (-0.09918, -0.2963, 0.0587), (-0.09918, -0.2223, 0.04402), (-0.09918, -0.2514, 0.1678), (-0.09918, -0.1884, 0.1257), (-0.09918, -0.1681, 0.2511), (-0.09918, -0.1259, 0.1882), (-0.09918, -0.05894, 0.2963), (-0.09918, -0.04426, 0.2223), (-0.09918, 0.0587, 0.2963), (-0.09918, 0.04402, 0.2223), (-0.09918, 0.1678, 0.2511), (-0.09918, 0.1257, 0.1882), (-0.09918, 0.2511, 0.1678), (-0.09918, 0.1882, 0.1257), (-0.09918, 0.2963, 0.0587), (-0.09918, 0.2223, 0.04402), (-0.09918, 0.2963, 0.0587), (0.09941, 0.2963, 0.0587), (-0.09918, 0.2511, 0.1678), (0.09941, 0.2511, 0.1678), (-0.09918, 0.1678, 0.2511), (0.09941, 0.1678, 0.2511), (-0.09918, 0.0587, 0.2963), (0.09941, 0.0587, 0.2963), (-0.09918, -0.05894, 0.2963), (0.09941, -0.05894, 0.2963), (-0.09918, -0.1681, 0.2511), (0.09941, -0.1681, 0.2511), (-0.09918, -0.2514, 0.1678), (0.09941, -0.2514, 0.1678), (-0.09918, -0.2963, 0.0587), (0.09941, -0.2963, 0.0587), (-0.09918, -0.2963, -0.05894), (0.09941, -0.2963, -0.05894), (-0.09918, -0.2514, -0.1681), (0.09941, -0.2514, -0.1681), (-0.09918, -0.1681, -0.2514), (0.09941, -0.1681, -0.2514), (-0.09918, -0.05894, -0.2963), (0.09941, -0.05894, -0.2963), (-0.09918, 0.0587, -0.2963), (0.09941, 0.0587, -0.2963), (-0.09918, 0.1678, -0.2514), (0.09941, 0.1678, -0.2514), (-0.09918, 0.2511, -0.1681), (0.09941, 0.2511, -0.1681), (-0.09918, 0.2961, -0.05894), (0.09941, 0.2961, -0.05894), (-0.09918, 0.2963, 0.0587), (0.09941, 0.2963, 0.0587), (0.09941, 0.2963, 0.0587), (0.09941, 0.2961, -0.05894), (0.09941, 0.2511, 0.1678), (0.09941, 0.2511, -0.1681), (0.09941, 0.1678, 0.2511), (0.09941, 0.1678, -0.2514), (0.09941, 0.0587, 0.2963), (0.09941, 0.0587, -0.2963), (0.09941, -0.05894, 0.2963), (0.09941, -0.05894, -0.2963), (0.09941, -0.1681, 0.2511), (0.09941, -0.1681, -0.2514), (0.09941, -0.2514, 0.1678), (0.09941, -0.2514, -0.1681), (0.09941, -0.2963, 0.0587), (0.09941, -0.2963, -0.05894), (-0.09758, -0.2223, 0.2223), (-0.09758, 0.2223, 0.2223), (-0.09758, 0.2223, -0.2223), (-0.09758, -0.2223, -0.2223)], [], [(0, 1, 3, 2), (2, 3, 5, 4), (4, 5, 7, 6), (6, 7, 9, 8), (8, 9, 11, 10), (10, 11, 13, 12), (12, 13, 15, 14), (14, 15, 17, 16), (16, 17, 19, 18), (18, 19, 21, 20), (20, 21, 23, 22), (22, 23, 25, 24), (24, 25, 27, 26), (26, 27, 29, 28), (28, 29, 31, 30), (30, 31, 33, 32), (34, 35, 37, 36), (36, 37, 39, 38), (38, 39, 41, 40), (40, 41, 43, 42), (42, 43, 45, 44), (44, 45, 47, 46), (46, 47, 49, 48), (48, 49, 51, 50), (50, 51, 53, 52), (52, 53, 55, 54), (54, 55, 57, 56), (56, 57, 59, 58), (58, 59, 61, 60), (60, 61, 63, 62), (62, 63, 65, 64), (64, 65, 67, 66), (68, 69, 71, 70), (70, 71, 73, 72), (72, 73, 75, 74), (74, 75, 77, 76), (76, 77, 79, 78), (78, 79, 81, 80), (80, 81, 83, 82), (85, 84, 87, 86)])
me_fp36n_004.polygons.foreach_set('use_smooth', [True] * 40)
_uv = me_fp36n_004.uv_layers.new(name='UVMap')
_uv.uv.foreach_set('vector', [0.031, 0.0, 0.031, 0.031, 0.0, 0.031, 0.0, 0.0, 0.031, 0.0, 0.031, 0.031, 0.0, 0.031, 0.0, 0.0, 0.031, 0.0, 0.031, 0.031, 0.0, 0.031, 0.0, 0.0, 0.031, 0.0, 0.031, 0.031, 0.0, 0.031, 0.0, 0.0, 0.031, 0.0, 0.031, 0.031, 0.0, 0.031, 0.0, 0.0, 0.031, 0.0, 0.031, 0.031, 0.0, 0.031, 0.0, 0.0, 0.031, 0.0, 0.031, 0.031, 0.0, 0.031, 0.0, 0.0, 0.031, 0.0, 0.031, 0.031, 0.0, 0.031, 0.0, 0.0, 0.031, 0.0, 0.031, 0.031, 0.0, 0.031, 0.0, 0.0, 0.031, 0.0, 0.031, 0.031, 0.0, 0.031, 0.0, 0.0, 0.031, 0.0, 0.031, 0.031, 0.0, 0.031, 0.0, 0.0, 0.031, 0.0, 0.031, 0.031, 0.0, 0.031, 0.0, 0.0, 0.031, 0.0, 0.031, 0.031, 0.0, 0.031, 0.0, 0.0, 0.031, 0.0, 0.031, 0.031, 0.0, 0.031, 0.0, 0.0, 0.031, 0.0, 0.031, 0.031, 0.0, 0.031, 0.0, 0.0, 0.031, 0.0, 0.031, 0.031, 0.0, 0.031, 0.0, 0.0, 0.031, 0.0, 0.031, 0.031, 0.0, 0.031, 0.0, 0.0, 0.031, 0.0, 0.031, 0.031, 0.0, 0.031, 0.0, 0.0, 0.031, 0.0, 0.031, 0.031, 0.0, 0.031, 0.0, 0.0, 0.031, 0.0, 0.031, 0.031, 0.0, 0.031, 0.0, 0.0, 0.031, 0.0, 0.031, 0.031, 0.0, 0.031, 0.0, 0.0, 0.031, 0.0, 0.031, 0.031, 0.0, 0.031, 0.0, 0.0, 0.031, 0.0, 0.031, 0.031, 0.0, 0.031, 0.0, 0.0, 0.031, 0.0, 0.031, 0.031, 0.0, 0.031, 0.0, 0.0, 0.031, 0.0, 0.031, 0.031, 0.0, 0.031, 0.0, 0.0, 0.031, 0.0, 0.031, 0.031, 0.0, 0.031, 0.0, 0.0, 0.031, 0.0, 0.031, 0.031, 0.0, 0.031, 0.0, 0.0, 0.031, 0.0, 0.031, 0.031, 0.0, 0.031, 0.0, 0.0, 0.031, 0.0, 0.031, 0.031, 0.0, 0.031, 0.0, 0.0, 0.031, 0.0, 0.031, 0.031, 0.0, 0.031, 0.0, 0.0, 0.031, 0.0, 0.031, 0.031, 0.0, 0.031, 0.0, 0.0, 0.031, 0.0, 0.031, 0.031, 0.0, 0.031, 0.0, 0.0, 0.031, 0.0, 0.031, 0.031, 0.0, 0.031, 0.0, 0.0, 0.031, 0.0, 0.031, 0.031, 0.0, 0.031, 0.0, 0.0, 0.031, 0.0, 0.031, 0.031, 0.0, 0.031, 0.0, 0.0, 0.031, 0.0, 0.031, 0.031, 0.0, 0.031, 0.0, 0.0, 0.031, 0.0, 0.031, 0.031, 0.0, 0.031, 0.0, 0.0, 0.031, 0.0, 0.031, 0.031, 0.0, 0.031, 0.0, 0.0, 0.031, 0.0, 0.031, 0.031, 0.0, 0.031, 0.0, 0.0, 0.184, 0.816, 0.184, 1.0, 0.0, 1.0, 0.0, 0.816])
me_fp36n_004.materials.append(mat_material)
me_fp36n_004.update()

# ---- objects
ob_fp36n = bpy.data.objects.new('fp36n', me_fp36n)
ob_fp36n_001 = bpy.data.objects.new('fp36n.001', me_fp36n_001)
ob_fp36n_002 = bpy.data.objects.new('fp36n.002', me_fp36n_002)
ob_fp36n_003 = bpy.data.objects.new('fp36n.003', me_fp36n_003)
ob_fp36n_004 = bpy.data.objects.new('fp36n.004', me_fp36n_004)

# ---- transforms, parenting, visibility, modifiers, constraints
ob_fp36n.location = (0.0, 0.0, 0.0)
ob_fp36n_001.location = (0.725, 1.263, 0.1039)
ob_fp36n_002.location = (0.725, -1.315, 0.1039)
ob_fp36n_003.location = (-0.725, 1.263, 0.1039)
ob_fp36n_004.location = (-0.725, -1.315, 0.1039)

# ---- collection membership
col_collection.objects.link(ob_fp36n)
col_collection.objects.link(ob_fp36n_001)
col_collection.objects.link(ob_fp36n_002)
col_collection.objects.link(ob_fp36n_003)
col_collection.objects.link(ob_fp36n_004)

# ---- scene / render settings (as saved in the file)
scene.frame_start = 1; scene.frame_end = 250; scene.frame_set(1)
scene.render.engine = 'BLENDER_EEVEE_NEXT'
scene.cycles.sampling_pattern = 'TABULATED_SOBOL'
bpy.context.view_layer.update()

# ---- added for rendering (the .blend has no active camera and no usable light): camera, sun
cam_auto = bpy.data.cameras.new('AutoCamera')
cam_auto.lens = 50.0
cam_auto.sensor_width = 36.0
cam_auto.clip_end = 1000.0
ob_auto_camera = bpy.data.objects.new('AutoCamera', cam_auto)
scene.collection.objects.link(ob_auto_camera)
ob_auto_camera.location = (4.34975, -5.15054, 4.05056)
ob_auto_camera.rotation_euler = (1.09748, -7.21219e-08, 0.694738)
scene.camera = ob_auto_camera
light_auto_sun = bpy.data.lights.new('AutoSun', 'SUN')
light_auto_sun.energy = 3.0
light_auto_sun.angle = 0.0523599
ob_auto_sun = bpy.data.objects.new('AutoSun', light_auto_sun)
scene.collection.objects.link(ob_auto_sun)
ob_auto_sun.rotation_euler = (0.872665, 0.174533, 0.523599)
bpy.context.view_layer.update()
